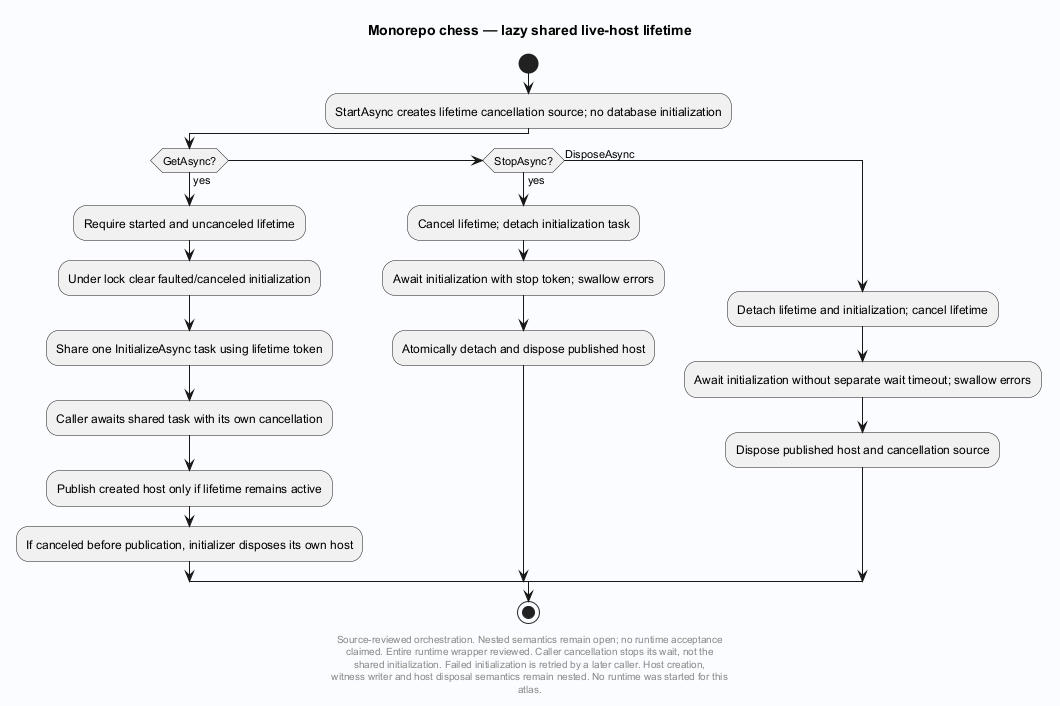

The diagram above was rendered by PlantUML. Its source (embedded in the PNG):
@startuml
' Evidence: Laplace/app/Laplace.Endpoints.OpenAICompat/ChessRuntimeService.cs SHA256 81b2e15ffc1aedb376286b751ce63634e0c31e27b73e3a6ad5b84aa29f43554c
skinparam backgroundColor #FAFCFF
skinparam shadowing false
skinparam defaultFontName SansSerif
title Monorepo chess — lazy shared live-host lifetime
start
:StartAsync creates lifetime cancellation source; no database initialization;
if (GetAsync?) then (yes)
 :Require started and uncanceled lifetime;
 :Under lock clear faulted/canceled initialization;
 :Share one InitializeAsync task using lifetime token;
 :Caller awaits shared task with its own cancellation;
 :Publish created host only if lifetime remains active;
 :If canceled before publication, initializer disposes its own host;
elseif (StopAsync?) then (yes)
 :Cancel lifetime; detach initialization task;
 :Await initialization with stop token; swallow errors;
 :Atomically detach and dispose published host;
else (DisposeAsync)
 :Detach lifetime and initialization; cancel lifetime;
 :Await initialization without separate wait timeout; swallow errors;
 :Dispose published host and cancellation source;
endif
stop
footer
Source-reviewed orchestration. Nested semantics remain open; no runtime acceptance
claimed. Entire runtime wrapper reviewed. Caller cancellation stops its wait, not the
shared initialization. Failed initialization is retried by a later caller. Host creation,
witness writer and host disposal semantics remain nested. No runtime was started for this
atlas.
end footer

@enduml